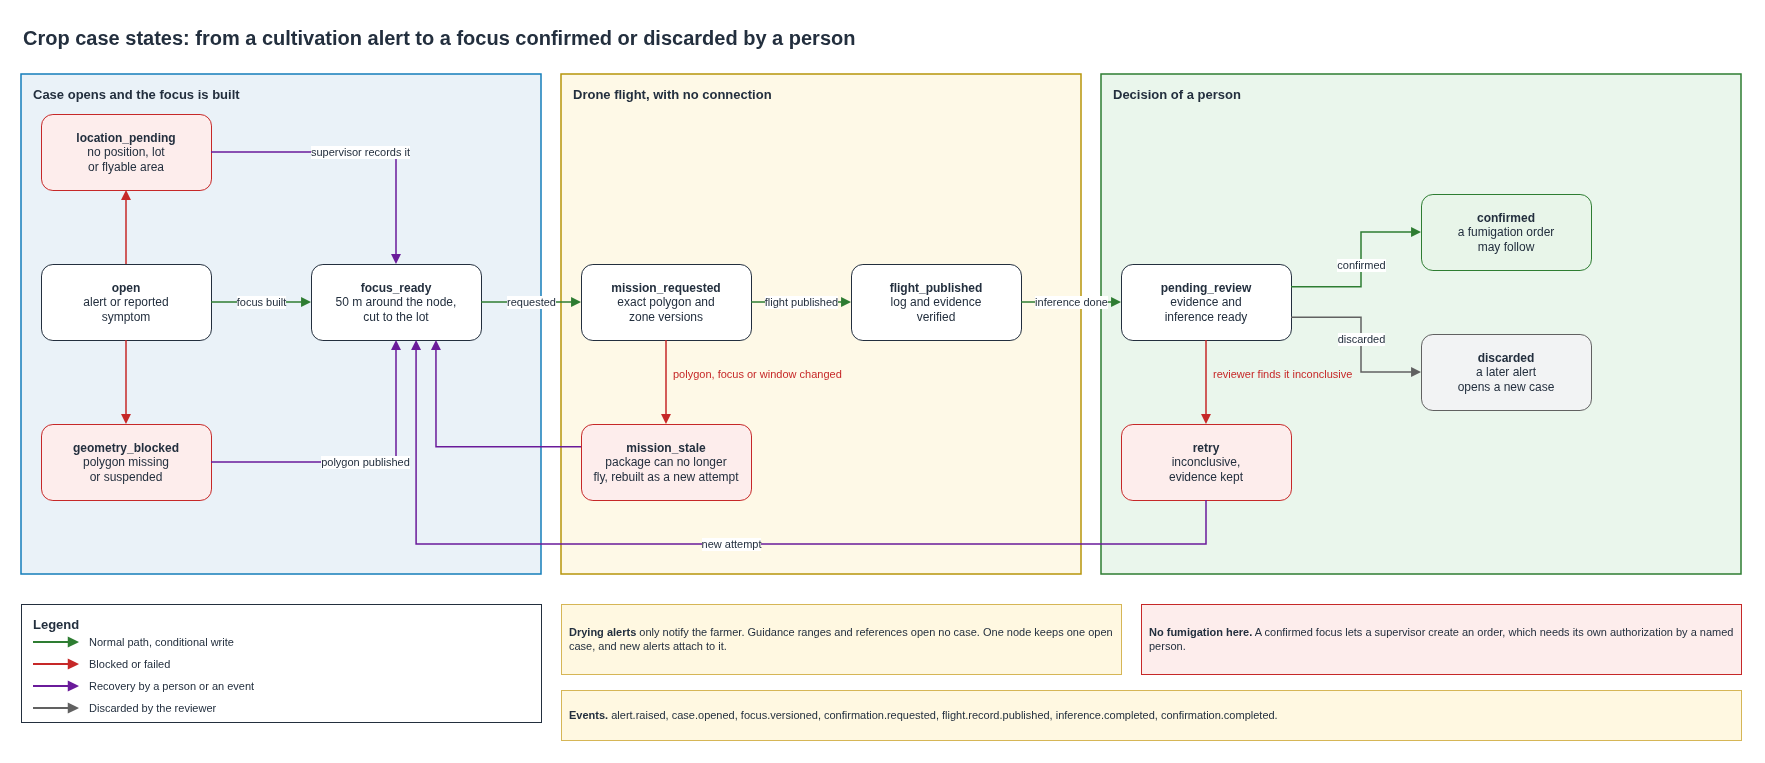

The diagram above was exported from draw.io. Its source (the exported page's mxGraphModel, read from the mxfile embedded in the PNG):
<mxGraphModel dx="1400" dy="900" grid="1" gridSize="10" guides="1" tooltips="1" connect="1" arrows="1" fold="1" page="1" pageScale="1" pageWidth="1800" pageHeight="800" background="#FFFFFF">
  <root>
    <mxCell id="0" />
    <mxCell id="1" parent="0" />
    <mxCell id="141" value="Crop case states: from a cultivation alert to a focus confirmed or discarded by a person" style="text;html=1;whiteSpace=wrap;strokeColor=none;fillColor=none;align=left;verticalAlign=middle;fontSize=20;fontColor=#232F3E;fontStyle=1;" vertex="1" parent="1">
      <mxGeometry x="40" y="16" width="1720" height="34" as="geometry" />
    </mxCell>
    <mxCell id="142" value="Case opens and the focus is built" style="rounded=0;whiteSpace=wrap;html=1;fillColor=#EAF2F8;strokeColor=#147EBA;strokeWidth=1.5;dashed=0;verticalAlign=top;align=left;spacingLeft=10;spacingTop=6;fontSize=13;fontStyle=1;fontColor=#232F3E;" vertex="1" parent="1">
      <mxGeometry x="40" y="70" width="520" height="500" as="geometry" />
    </mxCell>
    <mxCell id="143" value="Drone flight, with no connection" style="rounded=0;whiteSpace=wrap;html=1;fillColor=#FEF9E7;strokeColor=#B7950B;strokeWidth=1.5;dashed=0;verticalAlign=top;align=left;spacingLeft=10;spacingTop=6;fontSize=13;fontStyle=1;fontColor=#232F3E;" vertex="1" parent="1">
      <mxGeometry x="580" y="70" width="520" height="500" as="geometry" />
    </mxCell>
    <mxCell id="144" value="Decision of a person" style="rounded=0;whiteSpace=wrap;html=1;fillColor=#EAF6EC;strokeColor=#2E7D32;strokeWidth=1.5;dashed=0;verticalAlign=top;align=left;spacingLeft=10;spacingTop=6;fontSize=13;fontStyle=1;fontColor=#232F3E;" vertex="1" parent="1">
      <mxGeometry x="1120" y="70" width="640" height="500" as="geometry" />
    </mxCell>
    <mxCell id="open" value="&lt;b&gt;open&lt;/b&gt;&lt;br&gt;alert or reported&lt;br&gt;symptom" style="rounded=1;whiteSpace=wrap;html=1;fillColor=#FFFFFF;strokeColor=#232F3E;align=center;verticalAlign=middle;fontSize=12;fontColor=#232F3E;" vertex="1" parent="1">
      <mxGeometry x="60" y="260" width="170" height="76" as="geometry" />
    </mxCell>
    <mxCell id="focus" value="&lt;b&gt;focus_ready&lt;/b&gt;&lt;br&gt;50 m around the node,&lt;br&gt;cut to the lot" style="rounded=1;whiteSpace=wrap;html=1;fillColor=#FFFFFF;strokeColor=#232F3E;align=center;verticalAlign=middle;fontSize=12;fontColor=#232F3E;" vertex="1" parent="1">
      <mxGeometry x="330" y="260" width="170" height="76" as="geometry" />
    </mxCell>
    <mxCell id="loc" value="&lt;b&gt;location_pending&lt;/b&gt;&lt;br&gt;no position, lot&lt;br&gt;or flyable area" style="rounded=1;whiteSpace=wrap;html=1;fillColor=#FDEDEC;strokeColor=#C62828;align=center;verticalAlign=middle;fontSize=12;fontColor=#232F3E;" vertex="1" parent="1">
      <mxGeometry x="60" y="110" width="170" height="76" as="geometry" />
    </mxCell>
    <mxCell id="geo" value="&lt;b&gt;geometry_blocked&lt;/b&gt;&lt;br&gt;polygon missing&lt;br&gt;or suspended" style="rounded=1;whiteSpace=wrap;html=1;fillColor=#FDEDEC;strokeColor=#C62828;align=center;verticalAlign=middle;fontSize=12;fontColor=#232F3E;" vertex="1" parent="1">
      <mxGeometry x="60" y="420" width="170" height="76" as="geometry" />
    </mxCell>
    <mxCell id="mreq" value="&lt;b&gt;mission_requested&lt;/b&gt;&lt;br&gt;exact polygon and&lt;br&gt;zone versions" style="rounded=1;whiteSpace=wrap;html=1;fillColor=#FFFFFF;strokeColor=#232F3E;align=center;verticalAlign=middle;fontSize=12;fontColor=#232F3E;" vertex="1" parent="1">
      <mxGeometry x="600" y="260" width="170" height="76" as="geometry" />
    </mxCell>
    <mxCell id="fpub" value="&lt;b&gt;flight_published&lt;/b&gt;&lt;br&gt;log and evidence&lt;br&gt;verified" style="rounded=1;whiteSpace=wrap;html=1;fillColor=#FFFFFF;strokeColor=#232F3E;align=center;verticalAlign=middle;fontSize=12;fontColor=#232F3E;" vertex="1" parent="1">
      <mxGeometry x="870" y="260" width="170" height="76" as="geometry" />
    </mxCell>
    <mxCell id="stale" value="&lt;b&gt;mission_stale&lt;/b&gt;&lt;br&gt;package can no longer&lt;br&gt;fly, rebuilt as a new attempt" style="rounded=1;whiteSpace=wrap;html=1;fillColor=#FDEDEC;strokeColor=#C62828;align=center;verticalAlign=middle;fontSize=12;fontColor=#232F3E;" vertex="1" parent="1">
      <mxGeometry x="600" y="420" width="170" height="76" as="geometry" />
    </mxCell>
    <mxCell id="rev" value="&lt;b&gt;pending_review&lt;/b&gt;&lt;br&gt;evidence and&lt;br&gt;inference ready" style="rounded=1;whiteSpace=wrap;html=1;fillColor=#FFFFFF;strokeColor=#232F3E;align=center;verticalAlign=middle;fontSize=12;fontColor=#232F3E;" vertex="1" parent="1">
      <mxGeometry x="1140" y="260" width="170" height="76" as="geometry" />
    </mxCell>
    <mxCell id="retry" value="&lt;b&gt;retry&lt;/b&gt;&lt;br&gt;inconclusive,&lt;br&gt;evidence kept" style="rounded=1;whiteSpace=wrap;html=1;fillColor=#FDEDEC;strokeColor=#C62828;align=center;verticalAlign=middle;fontSize=12;fontColor=#232F3E;" vertex="1" parent="1">
      <mxGeometry x="1140" y="420" width="170" height="76" as="geometry" />
    </mxCell>
    <mxCell id="conf" value="&lt;b&gt;confirmed&lt;/b&gt;&lt;br&gt;a fumigation order&lt;br&gt;may follow" style="rounded=1;whiteSpace=wrap;html=1;fillColor=#E8F5E9;strokeColor=#2E7D32;align=center;verticalAlign=middle;fontSize=12;fontColor=#232F3E;" vertex="1" parent="1">
      <mxGeometry x="1440" y="190" width="170" height="76" as="geometry" />
    </mxCell>
    <mxCell id="disc" value="&lt;b&gt;discarded&lt;/b&gt;&lt;br&gt;a later alert&lt;br&gt;opens a new case" style="rounded=1;whiteSpace=wrap;html=1;fillColor=#F2F3F4;strokeColor=#616161;align=center;verticalAlign=middle;fontSize=12;fontColor=#232F3E;" vertex="1" parent="1">
      <mxGeometry x="1440" y="330" width="170" height="76" as="geometry" />
    </mxCell>
    <mxCell id="1419" value="polygon, focus or window changed" style="text;html=1;whiteSpace=wrap;strokeColor=none;fillColor=none;align=left;verticalAlign=middle;fontSize=11;fontColor=#C62828;fontStyle=0;" vertex="1" parent="1">
      <mxGeometry x="690" y="350" width="200" height="40" as="geometry" />
    </mxCell>
    <mxCell id="1420" value="reviewer finds it inconclusive" style="text;html=1;whiteSpace=wrap;strokeColor=none;fillColor=none;align=left;verticalAlign=middle;fontSize=11;fontColor=#C62828;fontStyle=0;" vertex="1" parent="1">
      <mxGeometry x="1230" y="350" width="150" height="40" as="geometry" />
    </mxCell>
    <mxCell id="1421" value="Legend" style="rounded=0;whiteSpace=wrap;html=1;fillColor=#FFFFFF;strokeColor=#232F3E;strokeWidth=1;dashed=0;verticalAlign=top;align=left;spacingLeft=10;spacingRight=10;spacingTop=6;fontSize=13;fontStyle=1;fontColor=#232F3E;" vertex="1" parent="1">
      <mxGeometry x="40" y="600" width="520" height="118" as="geometry" />
    </mxCell>
    <mxCell id="1423" value="Normal path, conditional write" style="text;html=1;whiteSpace=wrap;strokeColor=none;fillColor=none;align=left;verticalAlign=middle;fontSize=11;fontColor=#232F3E;fontStyle=0;" vertex="1" parent="1">
      <mxGeometry x="106" y="628" width="446" height="20" as="geometry" />
    </mxCell>
    <mxCell id="1425" value="Blocked or failed" style="text;html=1;whiteSpace=wrap;strokeColor=none;fillColor=none;align=left;verticalAlign=middle;fontSize=11;fontColor=#232F3E;fontStyle=0;" vertex="1" parent="1">
      <mxGeometry x="106" y="650" width="446" height="20" as="geometry" />
    </mxCell>
    <mxCell id="1427" value="Recovery by a person or an event" style="text;html=1;whiteSpace=wrap;strokeColor=none;fillColor=none;align=left;verticalAlign=middle;fontSize=11;fontColor=#232F3E;fontStyle=0;" vertex="1" parent="1">
      <mxGeometry x="106" y="672" width="446" height="20" as="geometry" />
    </mxCell>
    <mxCell id="1429" value="Discarded by the reviewer" style="text;html=1;whiteSpace=wrap;strokeColor=none;fillColor=none;align=left;verticalAlign=middle;fontSize=11;fontColor=#232F3E;fontStyle=0;" vertex="1" parent="1">
      <mxGeometry x="106" y="694" width="446" height="20" as="geometry" />
    </mxCell>
    <mxCell id="1430" value="&lt;b&gt;Drying alerts&lt;/b&gt; only notify the farmer. Guidance ranges and references open no case. One node keeps one open case, and new alerts attach to it." style="rounded=0;whiteSpace=wrap;html=1;fillColor=#FFF8E1;strokeColor=#D6B656;align=left;verticalAlign=middle;spacingLeft=6;spacingRight=6;fontSize=11;fontColor=#232F3E;" vertex="1" parent="1">
      <mxGeometry x="580" y="600" width="560" height="70" as="geometry" />
    </mxCell>
    <mxCell id="1431" value="&lt;b&gt;No fumigation here.&lt;/b&gt; A confirmed focus lets a supervisor create an order, which needs its own authorization by a named person." style="rounded=0;whiteSpace=wrap;html=1;fillColor=#FDEDEC;strokeColor=#C62828;align=left;verticalAlign=middle;spacingLeft=6;spacingRight=6;fontSize=11;fontColor=#232F3E;" vertex="1" parent="1">
      <mxGeometry x="1160" y="600" width="600" height="70" as="geometry" />
    </mxCell>
    <mxCell id="1432" value="&lt;b&gt;Events.&lt;/b&gt; alert.raised, case.opened, focus.versioned, confirmation.requested, flight.record.published, inference.completed, confirmation.completed." style="rounded=0;whiteSpace=wrap;html=1;fillColor=#FFF8E1;strokeColor=#D6B656;align=left;verticalAlign=middle;spacingLeft=6;spacingRight=6;fontSize=11;fontColor=#232F3E;" vertex="1" parent="1">
      <mxGeometry x="580" y="686" width="1180" height="50" as="geometry" />
    </mxCell>
    <mxCell id="145" value="focus built" style="edgeStyle=orthogonalEdgeStyle;rounded=0;html=1;strokeColor=#2E7D32;strokeWidth=1.5;dashed=0;endArrow=block;endFill=1;fontSize=11;fontColor=#232F3E;labelBackgroundColor=#FFFFFF;jumpStyle=arc;jumpSize=10;" edge="1" parent="1" source="open" target="focus">
      <mxGeometry relative="1" as="geometry" />
    </mxCell>
    <mxCell id="146" value="requested" style="edgeStyle=orthogonalEdgeStyle;rounded=0;html=1;strokeColor=#2E7D32;strokeWidth=1.5;dashed=0;endArrow=block;endFill=1;fontSize=11;fontColor=#232F3E;labelBackgroundColor=#FFFFFF;jumpStyle=arc;jumpSize=10;" edge="1" parent="1" source="focus" target="mreq">
      <mxGeometry relative="1" as="geometry" />
    </mxCell>
    <mxCell id="147" value="flight published" style="edgeStyle=orthogonalEdgeStyle;rounded=0;html=1;strokeColor=#2E7D32;strokeWidth=1.5;dashed=0;endArrow=block;endFill=1;fontSize=11;fontColor=#232F3E;labelBackgroundColor=#FFFFFF;jumpStyle=arc;jumpSize=10;" edge="1" parent="1" source="mreq" target="fpub">
      <mxGeometry relative="1" as="geometry" />
    </mxCell>
    <mxCell id="148" value="inference done" style="edgeStyle=orthogonalEdgeStyle;rounded=0;html=1;strokeColor=#2E7D32;strokeWidth=1.5;dashed=0;endArrow=block;endFill=1;fontSize=11;fontColor=#232F3E;labelBackgroundColor=#FFFFFF;jumpStyle=arc;jumpSize=10;" edge="1" parent="1" source="fpub" target="rev">
      <mxGeometry relative="1" as="geometry" />
    </mxCell>
    <mxCell id="149" value="confirmed" style="edgeStyle=orthogonalEdgeStyle;rounded=0;html=1;strokeColor=#2E7D32;strokeWidth=1.5;dashed=0;endArrow=block;endFill=1;fontSize=11;fontColor=#232F3E;labelBackgroundColor=#FFFFFF;jumpStyle=arc;jumpSize=10;exitX=1;exitY=0.3;exitDx=0;exitDy=0;entryX=0;entryY=0.5;entryDx=0;entryDy=0;" edge="1" parent="1" source="rev" target="conf">
      <mxGeometry relative="1" as="geometry">
        <Array as="points">
          <mxPoint x="1380" y="283" />
          <mxPoint x="1380" y="228" />
        </Array>
      </mxGeometry>
    </mxCell>
    <mxCell id="1410" value="discarded" style="edgeStyle=orthogonalEdgeStyle;rounded=0;html=1;strokeColor=#616161;strokeWidth=1.5;dashed=0;endArrow=block;endFill=1;fontSize=11;fontColor=#232F3E;labelBackgroundColor=#FFFFFF;jumpStyle=arc;jumpSize=10;exitX=1;exitY=0.7;exitDx=0;exitDy=0;entryX=0;entryY=0.5;entryDx=0;entryDy=0;" edge="1" parent="1" source="rev" target="disc">
      <mxGeometry relative="1" as="geometry">
        <Array as="points">
          <mxPoint x="1380" y="313" />
          <mxPoint x="1380" y="368" />
        </Array>
      </mxGeometry>
    </mxCell>
    <mxCell id="1411" value="" style="edgeStyle=orthogonalEdgeStyle;rounded=0;html=1;strokeColor=#C62828;strokeWidth=1.5;dashed=0;endArrow=block;endFill=1;fontSize=11;fontColor=#232F3E;labelBackgroundColor=#FFFFFF;jumpStyle=arc;jumpSize=10;exitX=0.5;exitY=0;exitDx=0;exitDy=0;entryX=0.5;entryY=1;entryDx=0;entryDy=0;" edge="1" parent="1" source="open" target="loc">
      <mxGeometry relative="1" as="geometry" />
    </mxCell>
    <mxCell id="1412" value="" style="edgeStyle=orthogonalEdgeStyle;rounded=0;html=1;strokeColor=#C62828;strokeWidth=1.5;dashed=0;endArrow=block;endFill=1;fontSize=11;fontColor=#232F3E;labelBackgroundColor=#FFFFFF;jumpStyle=arc;jumpSize=10;exitX=0.5;exitY=1;exitDx=0;exitDy=0;entryX=0.5;entryY=0;entryDx=0;entryDy=0;" edge="1" parent="1" source="open" target="geo">
      <mxGeometry relative="1" as="geometry" />
    </mxCell>
    <mxCell id="1413" value="supervisor records it" style="edgeStyle=orthogonalEdgeStyle;rounded=0;html=1;strokeColor=#6A1B9A;strokeWidth=1.5;dashed=0;endArrow=block;endFill=1;fontSize=11;fontColor=#232F3E;labelBackgroundColor=#FFFFFF;jumpStyle=arc;jumpSize=10;exitX=1;exitY=0.5;exitDx=0;exitDy=0;entryX=0.5;entryY=0;entryDx=0;entryDy=0;" edge="1" parent="1" source="loc" target="focus">
      <mxGeometry relative="1" as="geometry">
        <Array as="points">
          <mxPoint x="415" y="148" />
        </Array>
      </mxGeometry>
    </mxCell>
    <mxCell id="1414" value="polygon published" style="edgeStyle=orthogonalEdgeStyle;rounded=0;html=1;strokeColor=#6A1B9A;strokeWidth=1.5;dashed=0;endArrow=block;endFill=1;fontSize=11;fontColor=#232F3E;labelBackgroundColor=#FFFFFF;jumpStyle=arc;jumpSize=10;exitX=1;exitY=0.5;exitDx=0;exitDy=0;entryX=0.5;entryY=1;entryDx=0;entryDy=0;" edge="1" parent="1" source="geo" target="focus">
      <mxGeometry relative="1" as="geometry">
        <Array as="points">
          <mxPoint x="415" y="458" />
        </Array>
      </mxGeometry>
    </mxCell>
    <mxCell id="1415" value="" style="edgeStyle=orthogonalEdgeStyle;rounded=0;html=1;strokeColor=#C62828;strokeWidth=1.5;dashed=0;endArrow=block;endFill=1;fontSize=11;fontColor=#232F3E;labelBackgroundColor=#FFFFFF;jumpStyle=arc;jumpSize=10;exitX=0.5;exitY=1;exitDx=0;exitDy=0;entryX=0.5;entryY=0;entryDx=0;entryDy=0;" edge="1" parent="1" source="mreq" target="stale">
      <mxGeometry relative="1" as="geometry" />
    </mxCell>
    <mxCell id="1416" value="" style="edgeStyle=orthogonalEdgeStyle;rounded=0;html=1;strokeColor=#6A1B9A;strokeWidth=1.5;dashed=0;endArrow=block;endFill=1;fontSize=11;fontColor=#232F3E;labelBackgroundColor=#FFFFFF;jumpStyle=arc;jumpSize=10;exitX=0;exitY=0.3;exitDx=0;exitDy=0;entryX=0.735;entryY=1;entryDx=0;entryDy=0;" edge="1" parent="1" source="stale" target="focus">
      <mxGeometry relative="1" as="geometry">
        <Array as="points">
          <mxPoint x="455" y="443" />
        </Array>
      </mxGeometry>
    </mxCell>
    <mxCell id="1417" value="" style="edgeStyle=orthogonalEdgeStyle;rounded=0;html=1;strokeColor=#C62828;strokeWidth=1.5;dashed=0;endArrow=block;endFill=1;fontSize=11;fontColor=#232F3E;labelBackgroundColor=#FFFFFF;jumpStyle=arc;jumpSize=10;exitX=0.5;exitY=1;exitDx=0;exitDy=0;entryX=0.5;entryY=0;entryDx=0;entryDy=0;" edge="1" parent="1" source="rev" target="retry">
      <mxGeometry relative="1" as="geometry" />
    </mxCell>
    <mxCell id="1418" value="new attempt" style="edgeStyle=orthogonalEdgeStyle;rounded=0;html=1;strokeColor=#6A1B9A;strokeWidth=1.5;dashed=0;endArrow=block;endFill=1;fontSize=11;fontColor=#232F3E;labelBackgroundColor=#FFFFFF;jumpStyle=arc;jumpSize=10;exitX=0.5;exitY=1;exitDx=0;exitDy=0;entryX=0.618;entryY=1;entryDx=0;entryDy=0;" edge="1" parent="1" source="retry" target="focus">
      <mxGeometry relative="1" as="geometry">
        <Array as="points">
          <mxPoint x="1225" y="540" />
          <mxPoint x="435" y="540" />
        </Array>
      </mxGeometry>
    </mxCell>
    <mxCell id="1422" value="" style="endArrow=block;endFill=1;html=1;strokeColor=#2E7D32;strokeWidth=2;dashed=0;" edge="1" parent="1">
      <mxGeometry relative="1" as="geometry">
        <mxPoint x="52" y="638" as="sourcePoint" />
        <mxPoint x="98" y="638" as="targetPoint" />
      </mxGeometry>
    </mxCell>
    <mxCell id="1424" value="" style="endArrow=block;endFill=1;html=1;strokeColor=#C62828;strokeWidth=2;dashed=0;" edge="1" parent="1">
      <mxGeometry relative="1" as="geometry">
        <mxPoint x="52" y="660" as="sourcePoint" />
        <mxPoint x="98" y="660" as="targetPoint" />
      </mxGeometry>
    </mxCell>
    <mxCell id="1426" value="" style="endArrow=block;endFill=1;html=1;strokeColor=#6A1B9A;strokeWidth=2;dashed=0;" edge="1" parent="1">
      <mxGeometry relative="1" as="geometry">
        <mxPoint x="52" y="682" as="sourcePoint" />
        <mxPoint x="98" y="682" as="targetPoint" />
      </mxGeometry>
    </mxCell>
    <mxCell id="1428" value="" style="endArrow=block;endFill=1;html=1;strokeColor=#616161;strokeWidth=2;dashed=0;" edge="1" parent="1">
      <mxGeometry relative="1" as="geometry">
        <mxPoint x="52" y="704" as="sourcePoint" />
        <mxPoint x="98" y="704" as="targetPoint" />
      </mxGeometry>
    </mxCell>
  </root>
</mxGraphModel>